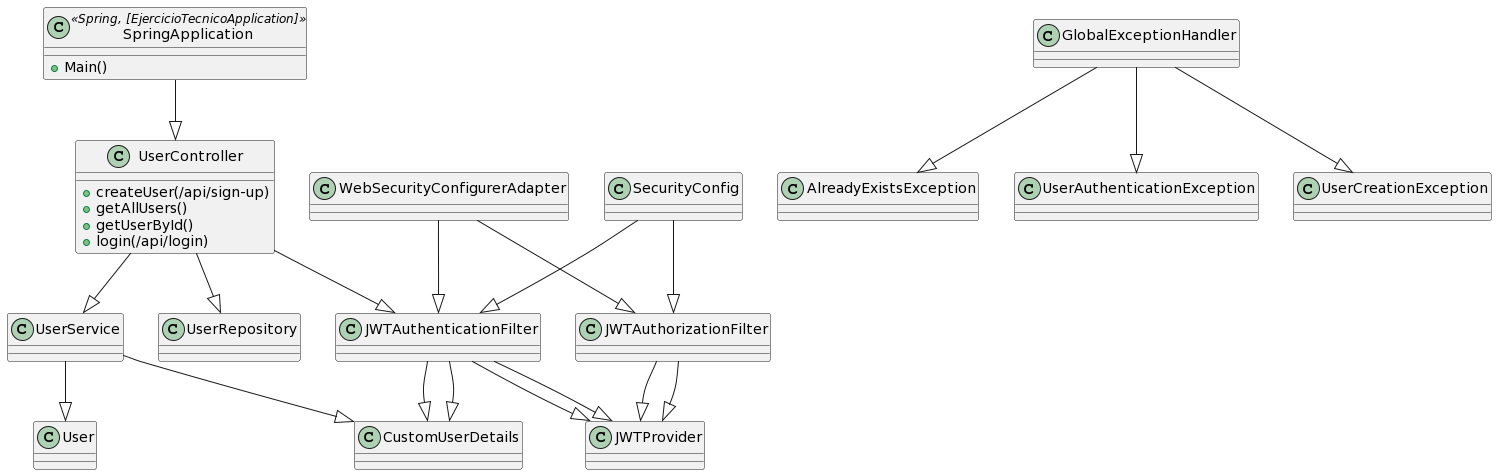

The diagram above was rendered by PlantUML. Its source (embedded in the PNG):
@startuml
!define RECTANGLE class
!define LINE --|>
!define SPRITE_SPRINGBOOT_SPRING_APPLICATION_SPRINGCLOUD [EjercicioTecnicoApplication]

RECTANGLE UserController {
  +createUser(/api/sign-up)
  +getAllUsers()
  +getUserById()
  +login(/api/login)
}

RECTANGLE UserService
RECTANGLE UserRepository
RECTANGLE User
RECTANGLE CustomUserDetails
RECTANGLE JWTAuthenticationFilter
RECTANGLE JWTAuthorizationFilter
RECTANGLE JWTProvider
RECTANGLE SecurityConfig
RECTANGLE GlobalExceptionHandler
RECTANGLE AlreadyExistsException
RECTANGLE UserAuthenticationException
RECTANGLE UserCreationException

RECTANGLE SpringApplication <<Spring, SPRITE_SPRINGBOOT_SPRING_APPLICATION_SPRINGCLOUD>> {
  +Main()
}

RECTANGLE WebSecurityConfigurerAdapter

SpringApplication --|> UserController
UserController --|> UserService
UserController --|> UserRepository
UserService --|> User
UserService --|> CustomUserDetails
UserController --|> JWTAuthenticationFilter
JWTAuthenticationFilter --|> JWTProvider
JWTAuthenticationFilter --|> CustomUserDetails
JWTAuthorizationFilter --|> JWTProvider
SecurityConfig --|> JWTAuthorizationFilter
SecurityConfig --|> JWTAuthenticationFilter
GlobalExceptionHandler --|> AlreadyExistsException
GlobalExceptionHandler --|> UserAuthenticationException
GlobalExceptionHandler --|> UserCreationException
WebSecurityConfigurerAdapter --|> JWTAuthorizationFilter
WebSecurityConfigurerAdapter --|> JWTAuthenticationFilter
JWTAuthenticationFilter --|> JWTProvider
JWTAuthenticationFilter --|> CustomUserDetails
JWTAuthorizationFilter --|> JWTProvider
@enduml